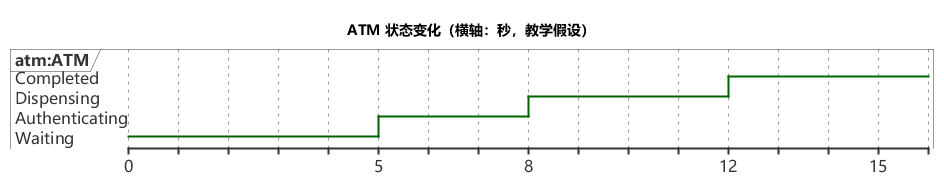

The diagram above was rendered by PlantUML. Its source (embedded in the PNG):
@startuml
skinparam defaultFontName Microsoft YaHei
skinparam defaultFontSize 16
skinparam shadowing false
skinparam classAttributeIconSize 0
skinparam backgroundColor white
title ATM 状态变化（横轴：秒，教学假设）
robust "atm:ATM" as A
@0
A is Waiting
@5
A is Authenticating
@8
A is Dispensing
@12
A is Completed
@15
note top of A
横轴单位：秒（教学假设）

end note
@enduml